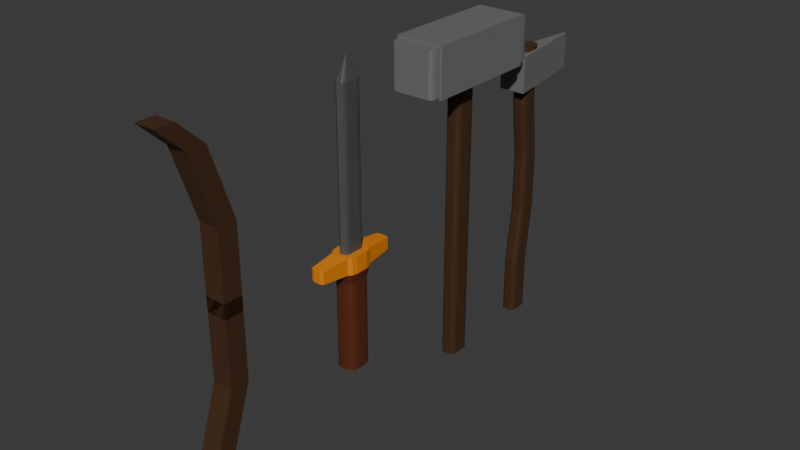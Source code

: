 # Source: Weapons.blend  (saved by Blender 4.1.24; exported with 4.5.12 LTS)
import bpy
from mathutils import Matrix  # noqa: F401  (used for matrix-valued properties, if any)

bpy.ops.wm.read_factory_settings(use_empty=True)
scene = bpy.context.scene
scene.name = 'Scene'

# ---- collections
col_collection = bpy.data.collections.new('Collection'); scene.collection.children.link(col_collection)

# ---- materials (node trees are filled in below, after node groups)
mat_material = bpy.data.materials.new('Material')
mat_material.alpha_threshold = 0.0
mat_material.use_transparent_shadow = False
mat_material.roughness = 0.5
mat_material.line_color = (0.0, 0.0, 0.0, 1.0)
mat_material_001 = bpy.data.materials.new('Material.001')
mat_material_001.use_transparent_shadow = False
mat_material_002 = bpy.data.materials.new('Material.002')
mat_material_002.use_transparent_shadow = False
mat_material_003 = bpy.data.materials.new('Material.003')
mat_material_003.alpha_threshold = 0.0
mat_material_003.use_transparent_shadow = False
mat_material_003.roughness = 0.5
mat_material_003.line_color = (0.0, 0.0, 0.0, 1.0)
mat_material_004 = bpy.data.materials.new('Material.004')
mat_material_004.use_transparent_shadow = False
mat_material_006 = bpy.data.materials.new('Material.006')
mat_material_006.alpha_threshold = 0.0
mat_material_006.use_transparent_shadow = False
mat_material_006.roughness = 0.5
mat_material_006.line_color = (0.0, 0.0, 0.0, 1.0)
mat_material_005 = bpy.data.materials.new('Material.005')
mat_material_005.use_transparent_shadow = False

# ---- material node trees
mat_material.use_nodes = True; mat_material.node_tree.nodes.clear()
_N = mat_material.node_tree.nodes; _L = mat_material.node_tree.links
n0 = _N.new('ShaderNodeOutputMaterial'); n0.name = 'Material Output'; n0.location = (300, 300)
n1 = _N.new('ShaderNodeBsdfPrincipled'); n1.name = 'Principled BSDF'; n1.location = (10, 300)
n1.inputs[0].default_value = (0.07958, 0.07958, 0.07958, 1.0)
n1.inputs[3].default_value = 1.45
_L.new(n1.outputs[0], n0.inputs[0])
n0.is_active_output = True
mat_material_001.use_nodes = True; mat_material_001.node_tree.nodes.clear()
_N = mat_material_001.node_tree.nodes; _L = mat_material_001.node_tree.links
n0 = _N.new('ShaderNodeBsdfPrincipled'); n0.name = 'Principled BSDF'; n0.location = (10, 300)
n0.inputs[0].default_value = (0.1124, 0.02649, 0.009401, 1.0)
n1 = _N.new('ShaderNodeOutputMaterial'); n1.name = 'Material Output'; n1.location = (300, 300)
_L.new(n0.outputs[0], n1.inputs[0])
n1.is_active_output = True
mat_material_002.use_nodes = True; mat_material_002.node_tree.nodes.clear()
_N = mat_material_002.node_tree.nodes; _L = mat_material_002.node_tree.links
n0 = _N.new('ShaderNodeBsdfPrincipled'); n0.name = 'Principled BSDF'; n0.location = (10, 300)
n0.inputs[0].default_value = (0.8002, 0.2447, 0.004141, 1.0)
n1 = _N.new('ShaderNodeOutputMaterial'); n1.name = 'Material Output'; n1.location = (300, 300)
_L.new(n0.outputs[0], n1.inputs[0])
n1.is_active_output = True
mat_material_003.use_nodes = True; mat_material_003.node_tree.nodes.clear()
_N = mat_material_003.node_tree.nodes; _L = mat_material_003.node_tree.links
n0 = _N.new('ShaderNodeOutputMaterial'); n0.name = 'Material Output'; n0.location = (300, 300)
n1 = _N.new('ShaderNodeBsdfPrincipled'); n1.name = 'Principled BSDF'; n1.location = (10, 300)
n1.inputs[0].default_value = (0.06563, 0.03055, 0.01306, 1.0)
n1.inputs[3].default_value = 1.45
_L.new(n1.outputs[0], n0.inputs[0])
n0.is_active_output = True
mat_material_004.use_nodes = True; mat_material_004.node_tree.nodes.clear()
_N = mat_material_004.node_tree.nodes; _L = mat_material_004.node_tree.links
n0 = _N.new('ShaderNodeBsdfPrincipled'); n0.name = 'Principled BSDF'; n0.location = (10, 300)
n0.inputs[0].default_value = (0.1697, 0.1697, 0.1697, 1.0)
n1 = _N.new('ShaderNodeOutputMaterial'); n1.name = 'Material Output'; n1.location = (300, 300)
_L.new(n0.outputs[0], n1.inputs[0])
n1.is_active_output = True
mat_material_006.use_nodes = True; mat_material_006.node_tree.nodes.clear()
_N = mat_material_006.node_tree.nodes; _L = mat_material_006.node_tree.links
n0 = _N.new('ShaderNodeOutputMaterial'); n0.name = 'Material Output'; n0.location = (300, 300)
n1 = _N.new('ShaderNodeBsdfPrincipled'); n1.name = 'Principled BSDF'; n1.location = (10, 300)
n1.inputs[0].default_value = (0.06563, 0.03055, 0.01306, 1.0)
n1.inputs[3].default_value = 1.45
_L.new(n1.outputs[0], n0.inputs[0])
n0.is_active_output = True
mat_material_005.use_nodes = True; mat_material_005.node_tree.nodes.clear()
_N = mat_material_005.node_tree.nodes; _L = mat_material_005.node_tree.links
n0 = _N.new('ShaderNodeBsdfPrincipled'); n0.name = 'Principled BSDF'; n0.location = (10, 300)
n0.inputs[0].default_value = (0.1697, 0.1697, 0.1697, 1.0)
n1 = _N.new('ShaderNodeOutputMaterial'); n1.name = 'Material Output'; n1.location = (300, 300)
_L.new(n0.outputs[0], n1.inputs[0])
n1.is_active_output = True

# ---- world
world_world = bpy.data.worlds.new('World'); scene.world = world_world
world_world.use_nodes = True; world_world.node_tree.nodes.clear()
_N = world_world.node_tree.nodes; _L = world_world.node_tree.links
n0 = _N.new('ShaderNodeOutputWorld'); n0.name = 'World Output'; n0.location = (300, 300)
n1 = _N.new('ShaderNodeBackground'); n1.name = 'Background'; n1.location = (10, 300)
n1.inputs[0].default_value = (0.05088, 0.05088, 0.05088, 1.0)
_L.new(n1.outputs[0], n0.inputs[0])
n0.is_active_output = True
world_world.color = (0.05088, 0.05088, 0.05088)
world_world.use_sun_shadow = False
world_world.sun_shadow_jitter_overblur = 0.0

# ---- meshes
me_cube = bpy.data.meshes.new('Cube')
me_cube.from_pydata([(1.0, 0.3889, 10.31), (0.3889, 1.0, 10.31), (0.9181, 0.6944, 10.31), (0.6944, 0.9181, 10.31), (0.3889, 1.0, 3.385), (1.0, 0.3889, 3.385), (0.6944, 0.9181, 3.385), (0.9181, 0.6944, 3.385), (0.3889, -1.0, 10.31), (1.0, -0.3889, 10.31), (0.6944, -0.9181, 10.31), (0.9181, -0.6944, 10.31), (1.0, -0.3889, 3.385), (0.3889, -1.0, 3.385), (0.9181, -0.6944, 3.385), (0.6944, -0.9181, 3.385), (-0.3889, 1.0, 10.31), (-1.0, 0.3889, 10.31), (-0.6944, 0.9181, 10.31), (-0.9181, 0.6944, 10.31), (-1.0, 0.3889, 3.385), (-0.3889, 1.0, 3.385), (-0.9181, 0.6944, 3.385), (-0.6944, 0.9181, 3.385), (-1.0, -0.3889, 10.31), (-0.3889, -1.0, 10.31), (-0.9181, -0.6944, 10.31), (-0.6944, -0.9181, 10.31), (-0.3889, -1.0, 3.385), (-1.0, -0.3889, 3.385), (-0.6944, -0.9181, 3.385), (-0.9181, -0.6944, 3.385), (1.1, 0.8323, 11.1), (1.199, 0.4661, 11.1), (0.8323, 1.1, 11.1), (0.4661, 1.199, 11.1), (-0.4661, -1.199, 11.1), (-0.8323, -1.1, 11.1), (-1.1, -0.8323, 11.1), (-1.199, -0.4661, 11.1), (0.8323, -1.1, 11.1), (0.4661, -1.199, 11.1), (1.1, -0.8323, 11.1), (1.199, -0.4661, 11.1), (-0.8323, 1.1, 11.1), (-0.4661, 1.199, 11.1), (-1.1, 0.8323, 11.1), (-1.199, 0.4661, 11.1), (0.465, 0.6337, 12.39), (0.5009, 0.4156, 12.39), (0.3895, 0.7565, 12.39), (0.2554, 0.8149, 12.39), (-0.2554, -0.8149, 12.39), (-0.3895, -0.7565, 12.39), (-0.465, -0.6337, 12.39), (-0.5009, -0.4156, 12.39), (0.3895, -0.7565, 12.39), (0.2554, -0.8149, 12.39), (0.465, -0.6337, 12.39), (0.5009, -0.4156, 12.39), (-0.3895, 0.7565, 12.39), (-0.2554, 0.8149, 12.39), (-0.465, 0.6337, 12.39), (-0.5009, 0.4156, 12.39), (0.3527, 3.282, 11.29), (0.6299, 3.184, 11.29), (-0.6299, 3.184, 11.29), (-0.3527, 3.282, 11.29), (0.3527, 3.282, 12.2), (0.6299, 3.184, 12.2), (-0.6299, 3.184, 12.2), (-0.3527, 3.282, 12.2), (-0.3527, -3.341, 11.29), (-0.6299, -3.243, 11.29), (0.6299, -3.243, 11.29), (0.3527, -3.341, 11.29), (-0.3527, -3.341, 12.2), (-0.6299, -3.243, 12.2), (0.6299, -3.243, 12.2), (0.3527, -3.341, 12.2), (1.1, 0.8323, 12.39), (1.199, 0.4661, 12.39), (0.8323, 1.1, 12.39), (0.4661, 1.199, 12.39), (-0.4661, -1.199, 12.39), (-0.8323, -1.1, 12.39), (-1.1, -0.8323, 12.39), (-1.199, -0.4661, 12.39), (0.8323, -1.1, 12.39), (0.4661, -1.199, 12.39), (1.1, -0.8323, 12.39), (1.199, -0.4661, 12.39), (-0.8323, 1.1, 12.39), (-0.4661, 1.199, 12.39), (-1.1, 0.8323, 12.39), (-1.199, 0.4661, 12.39), (0.02219, -0.01541, 26.03), (0.0239, -0.02582, 26.03), (0.01859, -0.009556, 26.03), (0.01219, -0.006767, 26.03), (-0.01219, -0.08453, 26.03), (-0.01859, -0.08174, 26.03), (-0.02219, -0.07589, 26.03), (-0.0239, -0.06548, 26.03), (0.01859, -0.08174, 26.03), (0.01219, -0.08453, 26.03), (0.02219, -0.07589, 26.03), (0.0239, -0.06548, 26.03), (-0.01859, -0.009556, 26.03), (-0.01219, -0.006767, 26.03), (-0.02219, -0.01541, 26.03), (-0.0239, -0.02582, 26.03), (0.0, -1.0, 10.31), (0.0, -1.0, 3.385), (0.0, -1.199, 11.1), (1.788e-07, -1.199, 12.39), (2.98e-08, -3.341, 11.29), (1.49e-07, -3.341, 12.2), (4.63e-07, -0.8149, 12.39), (1.351e-06, -0.08453, 26.03), (-0.2554, 0.8149, 17.74), (-0.2554, 0.8149, 19.39), (-0.2554, 0.8149, 21.05), (-0.2554, 0.8149, 22.71), (-0.2554, 0.8149, 24.37), (0.2554, 0.8149, 24.37), (0.2554, 0.8149, 22.71), (0.2554, 0.8149, 21.05), (0.2554, 0.8149, 19.39), (0.2554, 0.8149, 17.74), (-0.465, -0.6337, 17.74), (-0.465, -0.6337, 19.39), (-0.465, -0.6337, 21.05), (-0.465, -0.6337, 22.71), (-0.465, -0.6337, 24.37), (-0.5009, -0.4156, 24.37), (-0.5009, -0.4156, 22.71), (-0.5009, -0.4156, 21.05), (-0.5009, -0.4156, 19.39), (-0.5009, -0.4156, 17.74), (0.5009, 0.4156, 17.74), (0.5009, 0.4156, 19.39), (0.5009, 0.4156, 21.05), (0.5009, 0.4156, 22.71), (0.5009, 0.4156, 24.37), (0.5009, -0.4156, 24.37), (0.5009, -0.4156, 22.71), (0.5009, -0.4156, 21.05), (0.5009, -0.4156, 19.39), (0.5009, -0.4156, 17.74), (0.3895, -0.7565, 17.74), (0.3895, -0.7565, 19.39), (0.3895, -0.7565, 21.05), (0.3895, -0.7565, 22.71), (0.3895, -0.7565, 24.37), (0.2554, -0.8149, 24.37), (0.2554, -0.8149, 22.71), (0.2554, -0.8149, 21.05), (0.2554, -0.8149, 19.39), (0.2554, -0.8149, 17.74), (-0.5009, 0.4156, 24.37), (-0.5009, 0.4156, 22.71), (-0.5009, 0.4156, 21.05), (-0.5009, 0.4156, 19.39), (-0.5009, 0.4156, 17.74), (0.465, -0.6337, 17.74), (0.465, -0.6337, 19.39), (0.465, -0.6337, 21.05), (0.465, -0.6337, 22.71), (0.465, -0.6337, 24.37), (0.465, 0.6337, 17.74), (0.465, 0.6337, 19.39), (0.465, 0.6337, 21.05), (0.465, 0.6337, 22.71), (0.465, 0.6337, 24.37), (-0.2554, -0.8149, 24.37), (-0.2554, -0.8149, 22.71), (-0.2554, -0.8149, 21.05), (-0.2554, -0.8149, 19.39), (-0.2554, -0.8149, 17.74), (0.3895, 0.7565, 17.74), (0.3895, 0.7565, 19.39), (0.3895, 0.7565, 21.05), (0.3895, 0.7565, 22.71), (0.3895, 0.7565, 24.37), (-0.3895, 0.7565, 17.74), (-0.3895, 0.7565, 19.39), (-0.3895, 0.7565, 21.05), (-0.3895, 0.7565, 22.71), (-0.3895, 0.7565, 24.37), (-0.465, 0.6337, 17.74), (-0.465, 0.6337, 19.39), (-0.465, 0.6337, 21.05), (-0.465, 0.6337, 22.71), (-0.465, 0.6337, 24.37), (-0.3895, -0.7565, 24.37), (-0.3895, -0.7565, 22.71), (-0.3895, -0.7565, 21.05), (-0.3895, -0.7565, 19.39), (-0.3895, -0.7565, 17.74), (1.211e-06, -0.8149, 24.37), (0.0, 1.0, 3.385), (0.0, 1.0, 10.31), (0.0, 1.199, 11.1), (1.788e-07, 1.199, 12.39), (2.98e-08, 3.282, 11.29), (1.49e-07, 3.282, 12.2), (4.768e-07, 0.8149, 12.39), (1.35e-06, -0.006767, 26.03), (1.222e-06, 0.8149, 24.37), (4.768e-07, 0.8149, 12.39), (0.2554, 0.8149, 12.39), (6.055e-07, -0.9897, 12.39), (0.1598, -0.8498, 12.39), (0.2554, 0.8149, 17.74), (0.1598, -0.8498, 17.74), (-0.1598, -0.8498, 17.74), (-0.1598, -0.8498, 12.39), (-0.2554, 0.8149, 12.39), (-0.2554, 0.8149, 17.74), (-0.2554, 0.8149, 19.39), (-0.2554, 0.8149, 21.05), (-0.2554, 0.8149, 22.71), (-0.2554, 0.8149, 24.37), (0.2554, 0.8149, 24.37), (0.2554, 0.8149, 22.71), (0.2554, 0.8149, 21.05), (0.2554, 0.8149, 19.39), (0.1598, -0.8498, 24.37), (0.1598, -0.8498, 22.71), (0.1598, -0.8498, 21.05), (0.1598, -0.8498, 19.39), (-0.1598, -0.8498, 24.37), (-0.1598, -0.8498, 22.71), (-0.1598, -0.8498, 21.05), (-0.1598, -0.8498, 19.39), (6.991e-07, -0.9897, 17.74), (7.927e-07, -0.9897, 19.39), (8.863e-07, -0.9897, 21.05), (9.799e-07, -0.9897, 22.71), (1.073e-06, -0.9897, 24.37), (1.222e-06, 0.8149, 24.37), (6.277e-07, 0.9398, 12.39), (0.1477, 0.889, 12.39), (0.1477, 0.889, 17.74), (-0.1477, 0.889, 12.39), (-0.1477, 0.889, 17.74), (-0.1477, 0.889, 19.39), (-0.1477, 0.889, 21.05), (-0.1477, 0.889, 22.71), (-0.1477, 0.889, 24.37), (0.1477, 0.889, 24.37), (0.1477, 0.889, 22.71), (0.1477, 0.889, 21.05), (0.1477, 0.889, 19.39), (6.967e-07, 0.9398, 17.74), (7.828e-07, 0.9398, 19.39), (8.69e-07, 0.9398, 21.05), (9.551e-07, 0.9398, 22.71), (1.058e-06, 0.9398, 24.37)], [], [(20, 22, 23, 21, 201, 4, 6, 7, 5, 12, 14, 15, 13, 113, 28, 30, 31, 29), (29, 24, 17, 20), (113, 112, 25, 28), (0, 2, 32, 33), (5, 0, 9, 12), (0, 5, 7, 2), (2, 7, 6, 3), (3, 6, 4, 1), (28, 25, 27, 30), (30, 27, 26, 31), (31, 26, 24, 29), (8, 13, 15, 10), (10, 15, 14, 11), (11, 14, 12, 9), (16, 21, 23, 18), (18, 23, 22, 19), (19, 22, 20, 17), (201, 202, 1, 4), (38, 37, 85, 86), (19, 17, 47, 46), (26, 27, 37, 38), (16, 18, 44, 45), (112, 8, 41, 114), (10, 11, 42, 40), (24, 26, 38, 39), (2, 3, 34, 32), (202, 16, 45, 203), (18, 19, 46, 44), (27, 25, 36, 37), (11, 9, 43, 42), (8, 10, 40, 41), (9, 0, 33, 43), (17, 24, 39, 47), (3, 1, 35, 34), (209, 124, 109, 208), (44, 92, 70, 66), (39, 38, 86, 87), (43, 33, 81, 91), (114, 41, 75, 116), (47, 39, 87, 95), (40, 42, 90, 88), (33, 32, 80, 81), (85, 37, 73, 77), (42, 43, 91, 90), (32, 34, 82, 80), (45, 44, 66, 67), (204, 83, 68, 206), (44, 46, 94, 92), (41, 40, 74, 75), (46, 47, 95, 94), (205, 67, 71, 206), (67, 66, 70, 71), (65, 64, 68, 69), (203, 45, 67, 205), (83, 82, 69, 68), (92, 93, 71, 70), (82, 34, 65, 69), (34, 35, 64, 65), (75, 74, 78, 79), (116, 75, 79, 117), (73, 72, 76, 77), (84, 85, 77, 76), (40, 88, 78, 74), (88, 89, 79, 78), (115, 84, 76, 117), (37, 36, 72, 73), (48, 49, 81, 80), (50, 48, 80, 82), (51, 50, 82, 83), (52, 53, 85, 84), (53, 54, 86, 85), (54, 55, 87, 86), (56, 57, 89, 88), (58, 56, 88, 90), (59, 58, 90, 91), (60, 61, 93, 92), (62, 60, 92, 94), (63, 62, 94, 95), (207, 51, 83, 204), (49, 59, 91, 81), (55, 63, 95, 87), (118, 52, 84, 115), (97, 96, 98, 99, 208, 109, 108, 110, 111, 103, 102, 101, 100, 119, 105, 104, 106, 107), (135, 134, 102, 103), (145, 144, 97, 107), (155, 154, 104, 105), (160, 135, 103, 111), (154, 169, 106, 104), (144, 174, 96, 97), (200, 155, 105, 119), (169, 145, 107, 106), (174, 184, 98, 96), (124, 189, 108, 109), (184, 125, 99, 98), (189, 194, 110, 108), (195, 175, 100, 101), (194, 160, 111, 110), (134, 195, 101, 102), (175, 200, 119, 100), (57, 118, 115, 89), (89, 115, 117, 79), (72, 116, 117, 76), (36, 114, 116, 72), (25, 112, 114, 36), (13, 8, 112, 113), (124, 209, 241, 223), (126, 127, 226, 225), (179, 52, 217, 216), (125, 126, 225, 224), (178, 179, 216, 235), (54, 53, 199, 130), (130, 199, 198, 131), (131, 198, 197, 132), (132, 197, 196, 133), (133, 196, 195, 134), (62, 63, 164, 190), (190, 164, 163, 191), (191, 163, 162, 192), (192, 162, 161, 193), (193, 161, 160, 194), (53, 52, 179, 199), (199, 179, 178, 198), (198, 178, 177, 197), (197, 177, 176, 196), (196, 176, 175, 195), (60, 62, 190, 185), (185, 190, 191, 186), (186, 191, 192, 187), (187, 192, 193, 188), (188, 193, 194, 189), (50, 51, 129, 180), (180, 129, 128, 181), (181, 128, 127, 182), (182, 127, 126, 183), (183, 126, 125, 184), (61, 60, 185, 120), (120, 185, 186, 121), (121, 186, 187, 122), (122, 187, 188, 123), (123, 188, 189, 124), (48, 50, 180, 170), (170, 180, 181, 171), (171, 181, 182, 172), (172, 182, 183, 173), (173, 183, 184, 174), (58, 59, 149, 165), (165, 149, 148, 166), (166, 148, 147, 167), (167, 147, 146, 168), (168, 146, 145, 169), (52, 118, 212, 217), (177, 178, 235, 234), (123, 124, 223, 222), (176, 177, 234, 233), (122, 123, 222, 221), (49, 48, 170, 140), (140, 170, 171, 141), (141, 171, 172, 142), (142, 172, 173, 143), (143, 173, 174, 144), (56, 58, 165, 150), (150, 165, 166, 151), (151, 166, 167, 152), (152, 167, 168, 153), (153, 168, 169, 154), (63, 55, 139, 164), (164, 139, 138, 163), (163, 138, 137, 162), (162, 137, 136, 161), (161, 136, 135, 160), (57, 56, 150, 159), (159, 150, 151, 158), (158, 151, 152, 157), (157, 152, 153, 156), (156, 153, 154, 155), (59, 49, 140, 149), (149, 140, 141, 148), (148, 141, 142, 147), (147, 142, 143, 146), (146, 143, 144, 145), (55, 54, 130, 139), (139, 130, 131, 138), (138, 131, 132, 137), (137, 132, 133, 136), (136, 133, 134, 135), (118, 57, 213, 212), (57, 159, 215, 213), (175, 176, 233, 232), (121, 122, 221, 220), (207, 61, 218, 210), (120, 121, 220, 219), (51, 207, 210, 211), (61, 120, 219, 218), (155, 200, 240, 228), (159, 158, 231, 215), (61, 207, 204, 93), (35, 203, 205, 64), (64, 205, 206, 68), (93, 204, 206, 71), (125, 209, 208, 99), (1, 202, 203, 35), (21, 16, 202, 201), (217, 212, 236, 216), (216, 236, 237, 235), (235, 237, 238, 234), (234, 238, 239, 233), (233, 239, 240, 232), (212, 213, 215, 236), (236, 215, 231, 237), (237, 231, 230, 238), (238, 230, 229, 239), (239, 229, 228, 240), (221, 222, 249, 248), (220, 221, 248, 247), (211, 210, 242, 243), (219, 220, 247, 246), (227, 214, 244, 254), (210, 218, 245, 242), (218, 219, 246, 245), (226, 227, 254, 253), (241, 224, 251, 259), (225, 226, 253, 252), (127, 128, 227, 226), (209, 125, 224, 241), (200, 175, 232, 240), (128, 129, 214, 227), (156, 155, 228, 229), (157, 156, 229, 230), (129, 51, 211, 214), (158, 157, 230, 231), (242, 245, 246, 255), (255, 246, 247, 256), (256, 247, 248, 257), (257, 248, 249, 258), (258, 249, 250, 259), (252, 258, 259, 251), (253, 257, 258, 252), (254, 256, 257, 253), (244, 255, 256, 254), (243, 242, 255, 244), (214, 211, 243, 244), (222, 223, 250, 249), (223, 241, 259, 250), (224, 225, 252, 251)])
me_cube.polygons.foreach_set('material_index', [1, 1, 1, 1, 1, 1, 1, 1, 1, 1, 1, 1, 1, 1, 1, 1, 1, 1, 2, 1, 1, 1, 1, 1, 1, 1, 1, 1, 1, 1, 1, 1, 1, 1, 0, 2, 2, 2, 2, 2, 2, 2, 2, 2, 2, 2, 2, 2, 2, 2, 2, 2, 2, 2, 2, 2, 2, 2, 2, 2, 2, 2, 2, 2, 2, 2, 2, 2, 2, 2, 2, 2, 2, 2, 2, 2, 2, 2, 2, 2, 2, 2, 0, 0, 0, 0, 0, 0, 0, 0, 0, 0, 0, 0, 0, 0, 0, 0, 0, 2, 2, 2, 2, 1, 1, 0, 0, 0, 0, 0, 0, 0, 0, 0, 0, 0, 0, 0, 0, 0, 0, 0, 0, 0, 0, 0, 0, 0, 0, 0, 0, 0, 0, 0, 0, 0, 0, 0, 0, 0, 0, 0, 0, 0, 0, 0, 0, 0, 0, 0, 0, 0, 0, 0, 0, 0, 0, 0, 0, 0, 0, 0, 0, 0, 0, 0, 0, 0, 0, 0, 0, 0, 0, 0, 0, 0, 0, 0, 0, 0, 0, 0, 0, 0, 0, 0, 0, 0, 0, 0, 0, 0, 0, 0, 0, 2, 2, 2, 2, 0, 1, 1, 0, 0, 0, 0, 0, 0, 0, 0, 0, 0, 0, 0, 0, 0, 0, 0, 0, 0, 0, 0, 0, 0, 0, 0, 0, 0, 0, 0, 0, 0, 0, 0, 0, 0, 0, 0, 0, 0, 0, 0, 0, 0])
_uv = me_cube.uv_layers.new(name='UVMap')
_uv.uv.foreach_set('vector', [0.125, 0.5764, 0.1352, 0.5382, 0.1632, 0.5102, 0.2014, 0.5, 0.25, 0.5, 0.2986, 0.5, 0.3368, 0.5102, 0.3648, 0.5382, 0.375, 0.5764, 0.375, 0.6736, 0.3648, 0.7118, 0.3368, 0.7398, 0.2986, 0.75, 0.25, 0.75, 0.2014, 0.75, 0.1632, 0.7398, 0.1352, 0.7118, 0.125, 0.6736, 0.375, 0.07639, 0.625, 0.07639, 0.625, 0.1736, 0.375, 0.1736, 0.375, 0.875, 0.625, 0.875, 0.625, 0.9236, 0.375, 0.9236, 0.625, 0.5764, 0.625, 0.5382, 0.625, 0.5382, 0.625, 0.5764, 0.375, 0.5764, 0.625, 0.5764, 0.625, 0.6736, 0.375, 0.6736, 0.625, 0.5764, 0.375, 0.5764, 0.375, 0.5382, 0.625, 0.5382, 0.625, 0.5382, 0.375, 0.5382, 0.375, 0.4618, 0.625, 0.4618, 0.625, 0.4618, 0.375, 0.4618, 0.375, 0.4236, 0.625, 0.4236, 0.375, 0.9236, 0.625, 0.9236, 0.625, 1.0, 0.375, 1.0, 0.375, 0.0, 0.625, 0.0, 0.625, 0.0382, 0.375, 0.0382, 0.375, 0.0382, 0.625, 0.0382, 0.625, 0.07639, 0.375, 0.07639, 0.625, 0.8264, 0.375, 0.8264, 0.375, 0.7882, 0.625, 0.7882, 0.625, 0.7882, 0.375, 0.7882, 0.375, 0.7118, 0.625, 0.7118, 0.625, 0.7118, 0.375, 0.7118, 0.375, 0.6736, 0.625, 0.6736, 0.625, 0.3264, 0.375, 0.3264, 0.375, 0.2882, 0.625, 0.2882, 0.625, 0.2882, 0.375, 0.2882, 0.375, 0.2118, 0.625, 0.2118, 0.625, 0.2118, 0.375, 0.2118, 0.375, 0.1736, 0.625, 0.1736, 0.375, 0.375, 0.625, 0.375, 0.625, 0.4236, 0.375, 0.4236, 0.625, 0.0382, 0.625, 0.0, 0.625, 0.0, 0.625, 0.0382, 0.625, 0.2118, 0.625, 0.1736, 0.625, 0.1736, 0.625, 0.2118, 0.625, 0.0382, 0.625, 0.0, 0.625, 0.0, 0.625, 0.0382, 0.625, 0.3264, 0.625, 0.2882, 0.625, 0.2882, 0.625, 0.3264, 0.625, 0.875, 0.625, 0.8264, 0.625, 0.8264, 0.625, 0.875, 0.625, 0.7882, 0.625, 0.7118, 0.625, 0.7118, 0.625, 0.7882, 0.625, 0.07639, 0.625, 0.0382, 0.625, 0.0382, 0.625, 0.07639, 0.625, 0.5382, 0.625, 0.4618, 0.625, 0.4618, 0.625, 0.5382, 0.625, 0.375, 0.625, 0.3264, 0.625, 0.3264, 0.625, 0.375, 0.625, 0.2882, 0.625, 0.2118, 0.625, 0.2118, 0.625, 0.2882, 0.625, 1.0, 0.625, 0.9236, 0.625, 0.9236, 0.625, 1.0, 0.625, 0.7118, 0.625, 0.6736, 0.625, 0.6736, 0.625, 0.7118, 0.625, 0.8264, 0.625, 0.7882, 0.625, 0.7882, 0.625, 0.8264, 0.625, 0.6736, 0.625, 0.5764, 0.625, 0.5764, 0.625, 0.6736, 0.625, 0.1736, 0.625, 0.07639, 0.625, 0.07639, 0.625, 0.1736, 0.625, 0.4618, 0.625, 0.4236, 0.625, 0.4236, 0.625, 0.4618, 0.75, 0.54, 0.7933, 0.54, 0.7933, 0.54, 0.75, 0.54, 0.625, 0.2882, 0.625, 0.2882, 0.625, 0.2882, 0.625, 0.2882, 0.625, 0.07639, 0.625, 0.0382, 0.625, 0.0382, 0.625, 0.07639, 0.625, 0.6736, 0.625, 0.5764, 0.625, 0.5764, 0.625, 0.6736, 0.625, 0.875, 0.625, 0.8264, 0.625, 0.8264, 0.625, 0.875, 0.625, 0.1736, 0.625, 0.07639, 0.625, 0.07639, 0.625, 0.1736, 0.625, 0.7882, 0.625, 0.7118, 0.625, 0.7118, 0.625, 0.7882, 0.625, 0.5764, 0.625, 0.5382, 0.625, 0.5382, 0.625, 0.5764, 0.625, 0.0, 0.625, 0.0, 0.625, 0.0, 0.625, 0.0, 0.625, 0.7118, 0.625, 0.6736, 0.625, 0.6736, 0.625, 0.7118, 0.625, 0.5382, 0.625, 0.4618, 0.625, 0.4618, 0.625, 0.5382, 0.625, 0.3264, 0.625, 0.2882, 0.625, 0.2882, 0.625, 0.3264, 0.75, 0.5, 0.7014, 0.5, 0.7014, 0.5, 0.75, 0.5, 0.625, 0.2882, 0.625, 0.2118, 0.625, 0.2118, 0.625, 0.2882, 0.625, 0.8264, 0.625, 0.7882, 0.625, 0.7882, 0.625, 0.8264, 0.625, 0.2118, 0.625, 0.1736, 0.625, 0.1736, 0.625, 0.2118, 0.625, 0.375, 0.625, 0.3264, 0.625, 0.3264, 0.625, 0.375, 0.625, 0.3264, 0.625, 0.2882, 0.625, 0.2882, 0.625, 0.3264, 0.625, 0.4618, 0.625, 0.4236, 0.625, 0.4236, 0.625, 0.4618, 0.625, 0.375, 0.625, 0.3264, 0.625, 0.3264, 0.625, 0.375, 0.7014, 0.5, 0.6632, 0.5102, 0.6632, 0.5102, 0.7014, 0.5, 0.8368, 0.5102, 0.7986, 0.5, 0.7986, 0.5, 0.8368, 0.5102, 0.625, 0.4618, 0.625, 0.4618, 0.625, 0.4618, 0.625, 0.4618, 0.625, 0.4618, 0.625, 0.4236, 0.625, 0.4236, 0.625, 0.4618, 0.625, 0.8264, 0.625, 0.7882, 0.625, 0.7882, 0.625, 0.8264, 0.625, 0.875, 0.625, 0.8264, 0.625, 0.8264, 0.625, 0.875, 0.625, 1.0, 0.625, 0.9236, 0.625, 0.9236, 0.625, 1.0, 0.7986, 0.75, 0.8368, 0.7398, 0.8368, 0.7398, 0.7986, 0.75, 0.625, 0.7882, 0.625, 0.7882, 0.625, 0.7882, 0.625, 0.7882, 0.6632, 0.7398, 0.7014, 0.75, 0.7014, 0.75, 0.6632, 0.7398, 0.75, 0.75, 0.7986, 0.75, 0.7986, 0.75, 0.75, 0.75, 0.625, 1.0, 0.625, 0.9236, 0.625, 0.9236, 0.625, 1.0, 0.6711, 0.5589, 0.665, 0.5817, 0.625, 0.5764, 0.6352, 0.5382, 0.6839, 0.5461, 0.6711, 0.5589, 0.6352, 0.5382, 0.6632, 0.5102, 0.7067, 0.54, 0.6839, 0.5461, 0.6632, 0.5102, 0.7014, 0.5, 0.7933, 0.71, 0.8161, 0.7039, 0.8368, 0.7398, 0.7986, 0.75, 0.8161, 0.7039, 0.8289, 0.6911, 0.8648, 0.7118, 0.8368, 0.7398, 0.8289, 0.6911, 0.835, 0.6683, 0.875, 0.6736, 0.8648, 0.7118, 0.6839, 0.7039, 0.7067, 0.71, 0.7014, 0.75, 0.6632, 0.7398, 0.6711, 0.6911, 0.6839, 0.7039, 0.6632, 0.7398, 0.6352, 0.7118, 0.665, 0.6683, 0.6711, 0.6911, 0.6352, 0.7118, 0.625, 0.6736, 0.8161, 0.5461, 0.7933, 0.54, 0.7986, 0.5, 0.8368, 0.5102, 0.8289, 0.5589, 0.8161, 0.5461, 0.8368, 0.5102, 0.8648, 0.5382, 0.835, 0.5817, 0.8289, 0.5589, 0.8648, 0.5382, 0.875, 0.5764, 0.75, 0.54, 0.7067, 0.54, 0.7014, 0.5, 0.75, 0.5, 0.665, 0.5817, 0.665, 0.6683, 0.625, 0.6736, 0.625, 0.5764, 0.835, 0.6683, 0.835, 0.5817, 0.875, 0.5764, 0.875, 0.6736, 0.75, 0.71, 0.7933, 0.71, 0.7986, 0.75, 0.75, 0.75, 0.665, 0.5817, 0.6711, 0.5589, 0.6839, 0.5461, 0.7067, 0.54, 0.75, 0.54, 0.7933, 0.54, 0.8161, 0.5461, 0.8289, 0.5589, 0.835, 0.5817, 0.835, 0.6683, 0.8289, 0.6911, 0.8161, 0.7039, 0.7933, 0.71, 0.75, 0.71, 0.7067, 0.71, 0.6839, 0.7039, 0.6711, 0.6911, 0.665, 0.6683, 0.835, 0.6683, 0.8289, 0.6911, 0.8289, 0.6911, 0.835, 0.6683, 0.665, 0.6683, 0.665, 0.5817, 0.665, 0.5817, 0.665, 0.6683, 0.7067, 0.71, 0.6839, 0.7039, 0.6839, 0.7039, 0.7067, 0.71, 0.835, 0.5817, 0.835, 0.6683, 0.835, 0.6683, 0.835, 0.5817, 0.6839, 0.7039, 0.6711, 0.6911, 0.6711, 0.6911, 0.6839, 0.7039, 0.665, 0.5817, 0.6711, 0.5589, 0.6711, 0.5589, 0.665, 0.5817, 0.75, 0.71, 0.7067, 0.71, 0.7067, 0.71, 0.75, 0.71, 0.6711, 0.6911, 0.665, 0.6683, 0.665, 0.6683, 0.6711, 0.6911, 0.6711, 0.5589, 0.6839, 0.5461, 0.6839, 0.5461, 0.6711, 0.5589, 0.7933, 0.54, 0.8161, 0.5461, 0.8161, 0.5461, 0.7933, 0.54, 0.6839, 0.5461, 0.7067, 0.54, 0.7067, 0.54, 0.6839, 0.5461, 0.8161, 0.5461, 0.8289, 0.5589, 0.8289, 0.5589, 0.8161, 0.5461, 0.8161, 0.7039, 0.7933, 0.71, 0.7933, 0.71, 0.8161, 0.7039, 0.8289, 0.5589, 0.835, 0.5817, 0.835, 0.5817, 0.8289, 0.5589, 0.8289, 0.6911, 0.8161, 0.7039, 0.8161, 0.7039, 0.8289, 0.6911, 0.7933, 0.71, 0.75, 0.71, 0.75, 0.71, 0.7933, 0.71, 0.7067, 0.71, 0.75, 0.71, 0.75, 0.75, 0.7014, 0.75, 0.7014, 0.75, 0.75, 0.75, 0.75, 0.75, 0.7014, 0.75, 0.625, 0.9236, 0.625, 0.875, 0.625, 0.875, 0.625, 0.9236, 0.625, 0.9236, 0.625, 0.875, 0.625, 0.875, 0.625, 0.9236, 0.625, 0.9236, 0.625, 0.875, 0.625, 0.875, 0.625, 0.9236, 0.375, 0.8264, 0.625, 0.8264, 0.625, 0.875, 0.375, 0.875, 0.7933, 0.54, 0.75, 0.54, 0.75, 0.54, 0.7933, 0.54, 0.7067, 0.54, 0.7067, 0.54, 0.7067, 0.54, 0.7067, 0.54, 0.7933, 0.71, 0.7933, 0.71, 0.7933, 0.71, 0.7933, 0.71, 0.7067, 0.54, 0.7067, 0.54, 0.7067, 0.54, 0.7067, 0.54, 0.7933, 0.71, 0.7933, 0.71, 0.7933, 0.71, 0.7933, 0.71, 0.8289, 0.6911, 0.8161, 0.7039, 0.8161, 0.7039, 0.8289, 0.6911, 0.8289, 0.6911, 0.8161, 0.7039, 0.8161, 0.7039, 0.8289, 0.6911, 0.8289, 0.6911, 0.8161, 0.7039, 0.8161, 0.7039, 0.8289, 0.6911, 0.8289, 0.6911, 0.8161, 0.7039, 0.8161, 0.7039, 0.8289, 0.6911, 0.8289, 0.6911, 0.8161, 0.7039, 0.8161, 0.7039, 0.8289, 0.6911, 0.8289, 0.5589, 0.835, 0.5817, 0.835, 0.5817, 0.8289, 0.5589, 0.8289, 0.5589, 0.835, 0.5817, 0.835, 0.5817, 0.8289, 0.5589, 0.8289, 0.5589, 0.835, 0.5817, 0.835, 0.5817, 0.8289, 0.5589, 0.8289, 0.5589, 0.835, 0.5817, 0.835, 0.5817, 0.8289, 0.5589, 0.8289, 0.5589, 0.835, 0.5817, 0.835, 0.5817, 0.8289, 0.5589, 0.8161, 0.7039, 0.7933, 0.71, 0.7933, 0.71, 0.8161, 0.7039, 0.8161, 0.7039, 0.7933, 0.71, 0.7933, 0.71, 0.8161, 0.7039, 0.8161, 0.7039, 0.7933, 0.71, 0.7933, 0.71, 0.8161, 0.7039, 0.8161, 0.7039, 0.7933, 0.71, 0.7933, 0.71, 0.8161, 0.7039, 0.8161, 0.7039, 0.7933, 0.71, 0.7933, 0.71, 0.8161, 0.7039, 0.8161, 0.5461, 0.8289, 0.5589, 0.8289, 0.5589, 0.8161, 0.5461, 0.8161, 0.5461, 0.8289, 0.5589, 0.8289, 0.5589, 0.8161, 0.5461, 0.8161, 0.5461, 0.8289, 0.5589, 0.8289, 0.5589, 0.8161, 0.5461, 0.8161, 0.5461, 0.8289, 0.5589, 0.8289, 0.5589, 0.8161, 0.5461, 0.8161, 0.5461, 0.8289, 0.5589, 0.8289, 0.5589, 0.8161, 0.5461, 0.6839, 0.5461, 0.7067, 0.54, 0.7067, 0.54, 0.6839, 0.5461, 0.6839, 0.5461, 0.7067, 0.54, 0.7067, 0.54, 0.6839, 0.5461, 0.6839, 0.5461, 0.7067, 0.54, 0.7067, 0.54, 0.6839, 0.5461, 0.6839, 0.5461, 0.7067, 0.54, 0.7067, 0.54, 0.6839, 0.5461, 0.6839, 0.5461, 0.7067, 0.54, 0.7067, 0.54, 0.6839, 0.5461, 0.7933, 0.54, 0.8161, 0.5461, 0.8161, 0.5461, 0.7933, 0.54, 0.7933, 0.54, 0.8161, 0.5461, 0.8161, 0.5461, 0.7933, 0.54, 0.7933, 0.54, 0.8161, 0.5461, 0.8161, 0.5461, 0.7933, 0.54, 0.7933, 0.54, 0.8161, 0.5461, 0.8161, 0.5461, 0.7933, 0.54, 0.7933, 0.54, 0.8161, 0.5461, 0.8161, 0.5461, 0.7933, 0.54, 0.6711, 0.5589, 0.6839, 0.5461, 0.6839, 0.5461, 0.6711, 0.5589, 0.6711, 0.5589, 0.6839, 0.5461, 0.6839, 0.5461, 0.6711, 0.5589, 0.6711, 0.5589, 0.6839, 0.5461, 0.6839, 0.5461, 0.6711, 0.5589, 0.6711, 0.5589, 0.6839, 0.5461, 0.6839, 0.5461, 0.6711, 0.5589, 0.6711, 0.5589, 0.6839, 0.5461, 0.6839, 0.5461, 0.6711, 0.5589, 0.6711, 0.6911, 0.665, 0.6683, 0.665, 0.6683, 0.6711, 0.6911, 0.6711, 0.6911, 0.665, 0.6683, 0.665, 0.6683, 0.6711, 0.6911, 0.6711, 0.6911, 0.665, 0.6683, 0.665, 0.6683, 0.6711, 0.6911, 0.6711, 0.6911, 0.665, 0.6683, 0.665, 0.6683, 0.6711, 0.6911, 0.6711, 0.6911, 0.665, 0.6683, 0.665, 0.6683, 0.6711, 0.6911, 0.7933, 0.71, 0.75, 0.71, 0.75, 0.71, 0.7933, 0.71, 0.7933, 0.71, 0.7933, 0.71, 0.7933, 0.71, 0.7933, 0.71, 0.7933, 0.54, 0.7933, 0.54, 0.7933, 0.54, 0.7933, 0.54, 0.7933, 0.71, 0.7933, 0.71, 0.7933, 0.71, 0.7933, 0.71, 0.7933, 0.54, 0.7933, 0.54, 0.7933, 0.54, 0.7933, 0.54, 0.665, 0.5817, 0.6711, 0.5589, 0.6711, 0.5589, 0.665, 0.5817, 0.665, 0.5817, 0.6711, 0.5589, 0.6711, 0.5589, 0.665, 0.5817, 0.665, 0.5817, 0.6711, 0.5589, 0.6711, 0.5589, 0.665, 0.5817, 0.665, 0.5817, 0.6711, 0.5589, 0.6711, 0.5589, 0.665, 0.5817, 0.665, 0.5817, 0.6711, 0.5589, 0.6711, 0.5589, 0.665, 0.5817, 0.6839, 0.7039, 0.6711, 0.6911, 0.6711, 0.6911, 0.6839, 0.7039, 0.6839, 0.7039, 0.6711, 0.6911, 0.6711, 0.6911, 0.6839, 0.7039, 0.6839, 0.7039, 0.6711, 0.6911, 0.6711, 0.6911, 0.6839, 0.7039, 0.6839, 0.7039, 0.6711, 0.6911, 0.6711, 0.6911, 0.6839, 0.7039, 0.6839, 0.7039, 0.6711, 0.6911, 0.6711, 0.6911, 0.6839, 0.7039, 0.835, 0.5817, 0.835, 0.6683, 0.835, 0.6683, 0.835, 0.5817, 0.835, 0.5817, 0.835, 0.6683, 0.835, 0.6683, 0.835, 0.5817, 0.835, 0.5817, 0.835, 0.6683, 0.835, 0.6683, 0.835, 0.5817, 0.835, 0.5817, 0.835, 0.6683, 0.835, 0.6683, 0.835, 0.5817, 0.835, 0.5817, 0.835, 0.6683, 0.835, 0.6683, 0.835, 0.5817, 0.7067, 0.71, 0.6839, 0.7039, 0.6839, 0.7039, 0.7067, 0.71, 0.7067, 0.71, 0.6839, 0.7039, 0.6839, 0.7039, 0.7067, 0.71, 0.7067, 0.71, 0.6839, 0.7039, 0.6839, 0.7039, 0.7067, 0.71, 0.7067, 0.71, 0.6839, 0.7039, 0.6839, 0.7039, 0.7067, 0.71, 0.7067, 0.71, 0.6839, 0.7039, 0.6839, 0.7039, 0.7067, 0.71, 0.665, 0.6683, 0.665, 0.5817, 0.665, 0.5817, 0.665, 0.6683, 0.665, 0.6683, 0.665, 0.5817, 0.665, 0.5817, 0.665, 0.6683, 0.665, 0.6683, 0.665, 0.5817, 0.665, 0.5817, 0.665, 0.6683, 0.665, 0.6683, 0.665, 0.5817, 0.665, 0.5817, 0.665, 0.6683, 0.665, 0.6683, 0.665, 0.5817, 0.665, 0.5817, 0.665, 0.6683, 0.835, 0.6683, 0.8289, 0.6911, 0.8289, 0.6911, 0.835, 0.6683, 0.835, 0.6683, 0.8289, 0.6911, 0.8289, 0.6911, 0.835, 0.6683, 0.835, 0.6683, 0.8289, 0.6911, 0.8289, 0.6911, 0.835, 0.6683, 0.835, 0.6683, 0.8289, 0.6911, 0.8289, 0.6911, 0.835, 0.6683, 0.835, 0.6683, 0.8289, 0.6911, 0.8289, 0.6911, 0.835, 0.6683, 0.75, 0.71, 0.7067, 0.71, 0.7067, 0.71, 0.75, 0.71, 0.7067, 0.71, 0.7067, 0.71, 0.7067, 0.71, 0.7067, 0.71, 0.7933, 0.71, 0.7933, 0.71, 0.7933, 0.71, 0.7933, 0.71, 0.7933, 0.54, 0.7933, 0.54, 0.7933, 0.54, 0.7933, 0.54, 0.75, 0.54, 0.7933, 0.54, 0.7933, 0.54, 0.75, 0.54, 0.7933, 0.54, 0.7933, 0.54, 0.7933, 0.54, 0.7933, 0.54, 0.7067, 0.54, 0.75, 0.54, 0.75, 0.54, 0.7067, 0.54, 0.7933, 0.54, 0.7933, 0.54, 0.7933, 0.54, 0.7933, 0.54, 0.7067, 0.71, 0.75, 0.71, 0.75, 0.71, 0.7067, 0.71, 0.7067, 0.71, 0.7067, 0.71, 0.7067, 0.71, 0.7067, 0.71, 0.7933, 0.54, 0.75, 0.54, 0.75, 0.5, 0.7986, 0.5, 0.625, 0.4236, 0.625, 0.375, 0.625, 0.375, 0.625, 0.4236, 0.625, 0.4236, 0.625, 0.375, 0.625, 0.375, 0.625, 0.4236, 0.7986, 0.5, 0.75, 0.5, 0.75, 0.5, 0.7986, 0.5, 0.7067, 0.54, 0.75, 0.54, 0.75, 0.54, 0.7067, 0.54, 0.625, 0.4236, 0.625, 0.375, 0.625, 0.375, 0.625, 0.4236, 0.375, 0.3264, 0.625, 0.3264, 0.625, 0.375, 0.375, 0.375, 0.7933, 0.71, 0.75, 0.71, 0.75, 0.71, 0.7933, 0.71, 0.7933, 0.71, 0.75, 0.71, 0.75, 0.71, 0.7933, 0.71, 0.7933, 0.71, 0.75, 0.71, 0.75, 0.71, 0.7933, 0.71, 0.7933, 0.71, 0.75, 0.71, 0.75, 0.71, 0.7933, 0.71, 0.7933, 0.71, 0.75, 0.71, 0.75, 0.71, 0.7933, 0.71, 0.75, 0.71, 0.7067, 0.71, 0.7067, 0.71, 0.75, 0.71, 0.75, 0.71, 0.7067, 0.71, 0.7067, 0.71, 0.75, 0.71, 0.75, 0.71, 0.7067, 0.71, 0.7067, 0.71, 0.75, 0.71, 0.75, 0.71, 0.7067, 0.71, 0.7067, 0.71, 0.75, 0.71, 0.75, 0.71, 0.7067, 0.71, 0.7067, 0.71, 0.75, 0.71, 0.7933, 0.54, 0.7933, 0.54, 0.7933, 0.54, 0.7933, 0.54, 0.7933, 0.54, 0.7933, 0.54, 0.7933, 0.54, 0.7933, 0.54, 0.7067, 0.54, 0.75, 0.54, 0.75, 0.54, 0.7067, 0.54, 0.7933, 0.54, 0.7933, 0.54, 0.7933, 0.54, 0.7933, 0.54, 0.7067, 0.54, 0.7067, 0.54, 0.7067, 0.54, 0.7067, 0.54, 0.75, 0.54, 0.7933, 0.54, 0.7933, 0.54, 0.75, 0.54, 0.7933, 0.54, 0.7933, 0.54, 0.7933, 0.54, 0.7933, 0.54, 0.7067, 0.54, 0.7067, 0.54, 0.7067, 0.54, 0.7067, 0.54, 0.75, 0.54, 0.7067, 0.54, 0.7067, 0.54, 0.75, 0.54, 0.7067, 0.54, 0.7067, 0.54, 0.7067, 0.54, 0.7067, 0.54, 0.7067, 0.54, 0.7067, 0.54, 0.7067, 0.54, 0.7067, 0.54, 0.75, 0.54, 0.7067, 0.54, 0.7067, 0.54, 0.75, 0.54, 0.75, 0.71, 0.7933, 0.71, 0.7933, 0.71, 0.75, 0.71, 0.7067, 0.54, 0.7067, 0.54, 0.7067, 0.54, 0.7067, 0.54, 0.7067, 0.71, 0.7067, 0.71, 0.7067, 0.71, 0.7067, 0.71, 0.7067, 0.71, 0.7067, 0.71, 0.7067, 0.71, 0.7067, 0.71, 0.7067, 0.54, 0.7067, 0.54, 0.7067, 0.54, 0.7067, 0.54, 0.7067, 0.71, 0.7067, 0.71, 0.7067, 0.71, 0.7067, 0.71, 0.75, 0.54, 0.7933, 0.54, 0.7933, 0.54, 0.75, 0.54, 0.75, 0.54, 0.7933, 0.54, 0.7933, 0.54, 0.75, 0.54, 0.75, 0.54, 0.7933, 0.54, 0.7933, 0.54, 0.75, 0.54, 0.75, 0.54, 0.7933, 0.54, 0.7933, 0.54, 0.75, 0.54, 0.75, 0.54, 0.7933, 0.54, 0.7933, 0.54, 0.75, 0.54, 0.7067, 0.54, 0.75, 0.54, 0.75, 0.54, 0.7067, 0.54, 0.7067, 0.54, 0.75, 0.54, 0.75, 0.54, 0.7067, 0.54, 0.7067, 0.54, 0.75, 0.54, 0.75, 0.54, 0.7067, 0.54, 0.7067, 0.54, 0.75, 0.54, 0.75, 0.54, 0.7067, 0.54, 0.7067, 0.54, 0.75, 0.54, 0.75, 0.54, 0.7067, 0.54, 0.7067, 0.54, 0.7067, 0.54, 0.7067, 0.54, 0.7067, 0.54, 0.7933, 0.54, 0.7933, 0.54, 0.7933, 0.54, 0.7933, 0.54, 0.7933, 0.54, 0.75, 0.54, 0.75, 0.54, 0.7933, 0.54, 0.7067, 0.54, 0.7067, 0.54, 0.7067, 0.54, 0.7067, 0.54])
me_cube.materials.append(mat_material)
me_cube.materials.append(mat_material_001)
me_cube.materials.append(mat_material_002)
me_cube.use_mirror_vertex_groups = False
me_cube.update()
me_cube_004 = bpy.data.meshes.new('Cube.004')
me_cube_004.from_pydata([(0.4526, 22.48, 1.0), (1.0, 22.48, 0.4526), (0.6621, 22.48, 0.9583), (0.8397, 22.48, 0.8397), (0.9583, 22.48, 0.6621), (1.0, 22.48, -0.4526), (0.4526, 22.48, -1.0), (0.9583, 22.48, -0.6621), (0.8397, 22.48, -0.8397), (0.6621, 22.48, -0.9583), (1.0, -1.0, 0.4526), (0.4526, -1.0, 1.0), (0.9583, -1.0, 0.6621), (0.8397, -1.0, 0.8397), (0.6621, -1.0, 0.9583), (0.4526, -1.0, -1.0), (1.0, -1.0, -0.4526), (0.6621, -1.0, -0.9583), (0.8397, -1.0, -0.8397), (0.9583, -1.0, -0.6621), (-1.0, 22.48, 0.4526), (-0.4526, 22.48, 1.0), (-0.9583, 22.48, 0.6621), (-0.8397, 22.48, 0.8397), (-0.6621, 22.48, 0.9583), (-0.4526, 22.48, -1.0), (-1.0, 22.48, -0.4526), (-0.6621, 22.48, -0.9583), (-0.8397, 22.48, -0.8397), (-0.9583, 22.48, -0.6621), (-0.4526, -1.0, 1.0), (-1.0, -1.0, 0.4526), (-0.6621, -1.0, 0.9583), (-0.8397, -1.0, 0.8397), (-0.9583, -1.0, 0.6621), (-1.0, -1.0, -0.4526), (-0.4526, -1.0, -1.0), (-0.9583, -1.0, -0.6621), (-0.8397, -1.0, -0.8397), (-0.6621, -1.0, -0.9583), (-0.4526, 17.78, -1.0), (-1.109, 13.09, -1.0), (-1.109, 8.391, -1.0), (-0.4526, 3.696, -1.0), (-0.6621, 3.696, -0.9583), (-1.318, 8.391, -0.9583), (-1.318, 13.09, -0.9583), (-0.6621, 17.78, -0.9583), (-0.8397, 3.696, -0.8397), (-1.496, 8.391, -0.8397), (-1.496, 13.09, -0.8397), (-0.8397, 17.78, -0.8397), (-0.9583, 3.696, -0.6621), (-1.615, 8.391, -0.6621), (-1.615, 13.09, -0.6621), (-0.9583, 17.78, -0.6621), (-1.0, 3.696, -0.4526), (-1.656, 8.391, -0.4526), (-1.656, 13.09, -0.4526), (-1.0, 17.78, -0.4526), (0.4526, 17.78, 1.0), (-0.2037, 13.09, 1.0), (-0.2037, 8.391, 1.0), (0.4526, 3.696, 1.0), (0.6621, 3.696, 0.9583), (0.00577, 8.391, 0.9583), (0.00577, 13.09, 0.9583), (0.6621, 17.78, 0.9583), (0.8397, 3.696, 0.8397), (0.1834, 8.391, 0.8397), (0.1834, 13.09, 0.8397), (0.8397, 17.78, 0.8397), (0.9583, 3.696, 0.6621), (0.302, 8.391, 0.6621), (0.302, 13.09, 0.6621), (0.9583, 17.78, 0.6621), (1.0, 3.696, 0.4526), (0.3437, 8.391, 0.4526), (0.3437, 13.09, 0.4526), (1.0, 17.78, 0.4526), (-0.4526, 3.696, 1.0), (-1.109, 8.391, 1.0), (-1.109, 13.09, 1.0), (-0.4526, 17.78, 1.0), (-0.6621, 17.78, 0.9583), (-1.318, 13.09, 0.9583), (-1.318, 8.391, 0.9583), (-0.6621, 3.696, 0.9583), (-0.8397, 17.78, 0.8397), (-1.496, 13.09, 0.8397), (-1.496, 8.391, 0.8397), (-0.8397, 3.696, 0.8397), (-0.9583, 17.78, 0.6621), (-1.615, 13.09, 0.6621), (-1.615, 8.391, 0.6621), (-0.9583, 3.696, 0.6621), (-1.0, 17.78, 0.4526), (-1.656, 13.09, 0.4526), (-1.656, 8.391, 0.4526), (-1.0, 3.696, 0.4526), (0.4526, 3.696, -1.0), (-0.2037, 8.391, -1.0), (-0.2037, 13.09, -1.0), (0.4526, 17.78, -1.0), (0.6621, 17.78, -0.9583), (0.00577, 13.09, -0.9583), (0.00577, 8.391, -0.9583), (0.6621, 3.696, -0.9583), (0.8397, 17.78, -0.8397), (0.1834, 13.09, -0.8397), (0.1834, 8.391, -0.8397), (0.8397, 3.696, -0.8397), (0.9583, 17.78, -0.6621), (0.302, 13.09, -0.6621), (0.302, 8.391, -0.6621), (0.9583, 3.696, -0.6621), (1.0, 17.78, -0.4526), (0.3437, 13.09, -0.4526), (0.3437, 8.391, -0.4526), (1.0, 3.696, -0.4526), (-6.21, 2.303, -0.165), (-6.21, -0.6375, -0.165), (-6.21, 2.303, 0.165), (-6.21, -0.6375, 0.165), (1.972, 2.303, -1.851), (1.972, -0.6375, -1.851), (1.972, 2.303, 1.851), (1.972, -0.6375, 1.851)], [], [(43, 100, 15, 36), (59, 96, 20, 26), (15, 17, 18, 19, 16, 10, 12, 13, 14, 11, 30, 32, 33, 34, 31, 35, 37, 38, 39, 36), (63, 80, 30, 11), (119, 76, 10, 16), (43, 36, 39, 44), (44, 39, 38, 48), (48, 38, 37, 52), (52, 37, 35, 56), (63, 11, 14, 64), (64, 14, 13, 68), (68, 13, 12, 72), (72, 12, 10, 76), (83, 21, 24, 84), (84, 24, 23, 88), (88, 23, 22, 92), (92, 22, 20, 96), (103, 6, 9, 104), (104, 9, 8, 108), (108, 8, 7, 112), (112, 7, 5, 116), (25, 27, 28, 29, 26, 20, 22, 23, 24, 21, 0, 2, 3, 4, 1, 5, 7, 8, 9, 6), (19, 115, 119, 16), (115, 114, 118, 119), (114, 113, 117, 118), (113, 112, 116, 117), (18, 111, 115, 19), (111, 110, 114, 115), (110, 109, 113, 114), (109, 108, 112, 113), (17, 107, 111, 18), (107, 106, 110, 111), (106, 105, 109, 110), (105, 104, 108, 109), (15, 100, 107, 17), (100, 101, 106, 107), (101, 102, 105, 106), (102, 103, 104, 105), (34, 95, 99, 31), (95, 94, 98, 99), (94, 93, 97, 98), (93, 92, 96, 97), (33, 91, 95, 34), (91, 90, 94, 95), (90, 89, 93, 94), (89, 88, 92, 93), (32, 87, 91, 33), (87, 86, 90, 91), (86, 85, 89, 90), (85, 84, 88, 89), (30, 80, 87, 32), (80, 81, 86, 87), (81, 82, 85, 86), (82, 83, 84, 85), (4, 75, 79, 1), (75, 74, 78, 79), (74, 73, 77, 78), (73, 72, 76, 77), (3, 71, 75, 4), (71, 70, 74, 75), (70, 69, 73, 74), (69, 68, 72, 73), (2, 67, 71, 3), (67, 66, 70, 71), (66, 65, 69, 70), (65, 64, 68, 69), (0, 60, 67, 2), (60, 61, 66, 67), (61, 62, 65, 66), (62, 63, 64, 65), (29, 55, 59, 26), (55, 54, 58, 59), (54, 53, 57, 58), (53, 52, 56, 57), (28, 51, 55, 29), (51, 50, 54, 55), (50, 49, 53, 54), (49, 48, 52, 53), (27, 47, 51, 28), (47, 46, 50, 51), (46, 45, 49, 50), (45, 44, 48, 49), (25, 40, 47, 27), (40, 41, 46, 47), (41, 42, 45, 46), (42, 43, 44, 45), (5, 1, 79, 116), (116, 79, 78, 117), (117, 78, 77, 118), (118, 77, 76, 119), (0, 21, 83, 60), (60, 83, 82, 61), (61, 82, 81, 62), (62, 81, 80, 63), (35, 31, 99, 56), (56, 99, 98, 57), (57, 98, 97, 58), (58, 97, 96, 59), (25, 6, 103, 40), (40, 103, 102, 41), (41, 102, 101, 42), (42, 101, 100, 43), (120, 121, 123, 122), (122, 123, 127, 126), (126, 127, 125, 124), (124, 125, 121, 120), (122, 126, 124, 120), (127, 123, 121, 125)])
me_cube_004.polygons.foreach_set('material_index', [0, 0, 0, 0, 0, 0, 0, 0, 0, 0, 0, 0, 0, 0, 0, 0, 0, 0, 0, 0, 0, 0, 0, 0, 0, 0, 0, 0, 0, 0, 0, 0, 0, 0, 0, 0, 0, 0, 0, 0, 0, 0, 0, 0, 0, 0, 0, 0, 0, 0, 0, 0, 0, 0, 0, 0, 0, 0, 0, 0, 0, 0, 0, 0, 0, 0, 0, 0, 0, 0, 0, 0, 0, 0, 0, 0, 0, 0, 0, 0, 0, 0, 0, 0, 0, 0, 0, 0, 0, 0, 0, 0, 0, 0, 0, 0, 0, 0, 0, 0, 0, 0, 1, 1, 1, 1, 1, 1])
_uv = me_cube_004.uv_layers.new(name='UVMap')
_uv.uv.foreach_set('vector', [0.1934, 0.7, 0.3066, 0.7, 0.3066, 0.75, 0.1934, 0.75, 0.4434, 0.2, 0.5566, 0.2, 0.5566, 0.25, 0.4434, 0.25, 0.375, 0.8184, 0.3802, 0.7922, 0.395, 0.77, 0.4172, 0.7552, 0.4434, 0.75, 0.5566, 0.75, 0.5828, 0.7552, 0.605, 0.77, 0.6198, 0.7922, 0.625, 0.8184, 0.625, 0.9316, 0.6198, 0.9578, 0.605, 0.98, 0.5828, 0.9948, 0.5566, 1.0, 0.4434, 1.0, 0.4172, 0.9948, 0.395, 0.98, 0.3802, 0.9578, 0.375, 0.9316, 0.6934, 0.7, 0.8066, 0.7, 0.8066, 0.75, 0.6934, 0.75, 0.4434, 0.7, 0.5566, 0.7, 0.5566, 0.75, 0.4434, 0.75, 0.1934, 0.7, 0.1934, 0.75, 0.1672, 0.75, 0.1672, 0.7, 0.1672, 0.7, 0.1672, 0.75, 0.125, 0.75, 0.125, 0.7, 0.375, 0.05, 0.375, 0.0, 0.4172, 0.0, 0.4172, 0.05, 0.4172, 0.05, 0.4172, 0.0, 0.4434, 0.0, 0.4434, 0.05, 0.6934, 0.7, 0.6934, 0.75, 0.6672, 0.75, 0.6672, 0.7, 0.6672, 0.7, 0.6672, 0.75, 0.625, 0.75, 0.625, 0.7, 0.625, 0.7, 0.625, 0.75, 0.5828, 0.75, 0.5828, 0.7, 0.5828, 0.7, 0.5828, 0.75, 0.5566, 0.75, 0.5566, 0.7, 0.8066, 0.55, 0.8066, 0.5, 0.8328, 0.5, 0.8328, 0.55, 0.8328, 0.55, 0.8328, 0.5, 0.875, 0.5, 0.875, 0.55, 0.625, 0.2, 0.625, 0.25, 0.5828, 0.25, 0.5828, 0.2, 0.5828, 0.2, 0.5828, 0.25, 0.5566, 0.25, 0.5566, 0.2, 0.3066, 0.55, 0.3066, 0.5, 0.3328, 0.5, 0.3328, 0.55, 0.3328, 0.55, 0.3328, 0.5, 0.375, 0.5, 0.375, 0.55, 0.375, 0.55, 0.375, 0.5, 0.4172, 0.5, 0.4172, 0.55, 0.4172, 0.55, 0.4172, 0.5, 0.4434, 0.5, 0.4434, 0.55, 0.375, 0.3184, 0.3802, 0.2922, 0.395, 0.27, 0.4172, 0.2552, 0.4434, 0.25, 0.5566, 0.25, 0.5828, 0.2552, 0.605, 0.27, 0.6198, 0.2922, 0.625, 0.3184, 0.625, 0.4316, 0.6198, 0.4578, 0.605, 0.48, 0.5828, 0.4948, 0.5566, 0.5, 0.4434, 0.5, 0.4172, 0.4948, 0.395, 0.48, 0.3802, 0.4578, 0.375, 0.4316, 0.4172, 0.75, 0.4172, 0.7, 0.4434, 0.7, 0.4434, 0.75, 0.4172, 0.7, 0.4172, 0.65, 0.4434, 0.65, 0.4434, 0.7, 0.4172, 0.65, 0.4172, 0.6, 0.4434, 0.6, 0.4434, 0.65, 0.4172, 0.6, 0.4172, 0.55, 0.4434, 0.55, 0.4434, 0.6, 0.375, 0.75, 0.375, 0.7, 0.4172, 0.7, 0.4172, 0.75, 0.375, 0.7, 0.375, 0.65, 0.4172, 0.65, 0.4172, 0.7, 0.375, 0.65, 0.375, 0.6, 0.4172, 0.6, 0.4172, 0.65, 0.375, 0.6, 0.375, 0.55, 0.4172, 0.55, 0.4172, 0.6, 0.3328, 0.75, 0.3328, 0.7, 0.375, 0.7, 0.375, 0.75, 0.3328, 0.7, 0.3328, 0.65, 0.375, 0.65, 0.375, 0.7, 0.3328, 0.65, 0.3328, 0.6, 0.375, 0.6, 0.375, 0.65, 0.3328, 0.6, 0.3328, 0.55, 0.375, 0.55, 0.375, 0.6, 0.3066, 0.75, 0.3066, 0.7, 0.3328, 0.7, 0.3328, 0.75, 0.3066, 0.7, 0.3066, 0.65, 0.3328, 0.65, 0.3328, 0.7, 0.3066, 0.65, 0.3066, 0.6, 0.3328, 0.6, 0.3328, 0.65, 0.3066, 0.6, 0.3066, 0.55, 0.3328, 0.55, 0.3328, 0.6, 0.5828, 0.0, 0.5828, 0.05, 0.5566, 0.05, 0.5566, 0.0, 0.5828, 0.05, 0.5828, 0.1, 0.5566, 0.1, 0.5566, 0.05, 0.5828, 0.1, 0.5828, 0.15, 0.5566, 0.15, 0.5566, 0.1, 0.5828, 0.15, 0.5828, 0.2, 0.5566, 0.2, 0.5566, 0.15, 0.625, 0.0, 0.625, 0.05, 0.5828, 0.05, 0.5828, 0.0, 0.625, 0.05, 0.625, 0.1, 0.5828, 0.1, 0.5828, 0.05, 0.625, 0.1, 0.625, 0.15, 0.5828, 0.15, 0.5828, 0.1, 0.625, 0.15, 0.625, 0.2, 0.5828, 0.2, 0.5828, 0.15, 0.8328, 0.75, 0.8328, 0.7, 0.875, 0.7, 0.875, 0.75, 0.8328, 0.7, 0.8328, 0.65, 0.875, 0.65, 0.875, 0.7, 0.8328, 0.65, 0.8328, 0.6, 0.875, 0.6, 0.875, 0.65, 0.8328, 0.6, 0.8328, 0.55, 0.875, 0.55, 0.875, 0.6, 0.8066, 0.75, 0.8066, 0.7, 0.8328, 0.7, 0.8328, 0.75, 0.8066, 0.7, 0.8066, 0.65, 0.8328, 0.65, 0.8328, 0.7, 0.8066, 0.65, 0.8066, 0.6, 0.8328, 0.6, 0.8328, 0.65, 0.8066, 0.6, 0.8066, 0.55, 0.8328, 0.55, 0.8328, 0.6, 0.5828, 0.5, 0.5828, 0.55, 0.5566, 0.55, 0.5566, 0.5, 0.5828, 0.55, 0.5828, 0.6, 0.5566, 0.6, 0.5566, 0.55, 0.5828, 0.6, 0.5828, 0.65, 0.5566, 0.65, 0.5566, 0.6, 0.5828, 0.65, 0.5828, 0.7, 0.5566, 0.7, 0.5566, 0.65, 0.625, 0.5, 0.625, 0.55, 0.5828, 0.55, 0.5828, 0.5, 0.625, 0.55, 0.625, 0.6, 0.5828, 0.6, 0.5828, 0.55, 0.625, 0.6, 0.625, 0.65, 0.5828, 0.65, 0.5828, 0.6, 0.625, 0.65, 0.625, 0.7, 0.5828, 0.7, 0.5828, 0.65, 0.6672, 0.5, 0.6672, 0.55, 0.625, 0.55, 0.625, 0.5, 0.6672, 0.55, 0.6672, 0.6, 0.625, 0.6, 0.625, 0.55, 0.6672, 0.6, 0.6672, 0.65, 0.625, 0.65, 0.625, 0.6, 0.6672, 0.65, 0.6672, 0.7, 0.625, 0.7, 0.625, 0.65, 0.6934, 0.5, 0.6934, 0.55, 0.6672, 0.55, 0.6672, 0.5, 0.6934, 0.55, 0.6934, 0.6, 0.6672, 0.6, 0.6672, 0.55, 0.6934, 0.6, 0.6934, 0.65, 0.6672, 0.65, 0.6672, 0.6, 0.6934, 0.65, 0.6934, 0.7, 0.6672, 0.7, 0.6672, 0.65, 0.4172, 0.25, 0.4172, 0.2, 0.4434, 0.2, 0.4434, 0.25, 0.4172, 0.2, 0.4172, 0.15, 0.4434, 0.15, 0.4434, 0.2, 0.4172, 0.15, 0.4172, 0.1, 0.4434, 0.1, 0.4434, 0.15, 0.4172, 0.1, 0.4172, 0.05, 0.4434, 0.05, 0.4434, 0.1, 0.375, 0.25, 0.375, 0.2, 0.4172, 0.2, 0.4172, 0.25, 0.375, 0.2, 0.375, 0.15, 0.4172, 0.15, 0.4172, 0.2, 0.375, 0.15, 0.375, 0.1, 0.4172, 0.1, 0.4172, 0.15, 0.375, 0.1, 0.375, 0.05, 0.4172, 0.05, 0.4172, 0.1, 0.1672, 0.5, 0.1672, 0.55, 0.125, 0.55, 0.125, 0.5, 0.1672, 0.55, 0.1672, 0.6, 0.125, 0.6, 0.125, 0.55, 0.1672, 0.6, 0.1672, 0.65, 0.125, 0.65, 0.125, 0.6, 0.1672, 0.65, 0.1672, 0.7, 0.125, 0.7, 0.125, 0.65, 0.1934, 0.5, 0.1934, 0.55, 0.1672, 0.55, 0.1672, 0.5, 0.1934, 0.55, 0.1934, 0.6, 0.1672, 0.6, 0.1672, 0.55, 0.1934, 0.6, 0.1934, 0.65, 0.1672, 0.65, 0.1672, 0.6, 0.1934, 0.65, 0.1934, 0.7, 0.1672, 0.7, 0.1672, 0.65, 0.4434, 0.5, 0.5566, 0.5, 0.5566, 0.55, 0.4434, 0.55, 0.4434, 0.55, 0.5566, 0.55, 0.5566, 0.6, 0.4434, 0.6, 0.4434, 0.6, 0.5566, 0.6, 0.5566, 0.65, 0.4434, 0.65, 0.4434, 0.65, 0.5566, 0.65, 0.5566, 0.7, 0.4434, 0.7, 0.6934, 0.5, 0.8066, 0.5, 0.8066, 0.55, 0.6934, 0.55, 0.6934, 0.55, 0.8066, 0.55, 0.8066, 0.6, 0.6934, 0.6, 0.6934, 0.6, 0.8066, 0.6, 0.8066, 0.65, 0.6934, 0.65, 0.6934, 0.65, 0.8066, 0.65, 0.8066, 0.7, 0.6934, 0.7, 0.4434, 0.0, 0.5566, 0.0, 0.5566, 0.05, 0.4434, 0.05, 0.4434, 0.05, 0.5566, 0.05, 0.5566, 0.1, 0.4434, 0.1, 0.4434, 0.1, 0.5566, 0.1, 0.5566, 0.15, 0.4434, 0.15, 0.4434, 0.15, 0.5566, 0.15, 0.5566, 0.2, 0.4434, 0.2, 0.1934, 0.5, 0.3066, 0.5, 0.3066, 0.55, 0.1934, 0.55, 0.1934, 0.55, 0.3066, 0.55, 0.3066, 0.6, 0.1934, 0.6, 0.1934, 0.6, 0.3066, 0.6, 0.3066, 0.65, 0.1934, 0.65, 0.1934, 0.65, 0.3066, 0.65, 0.3066, 0.7, 0.1934, 0.7, 0.375, 0.0, 0.625, 0.0, 0.625, 0.25, 0.375, 0.25, 0.375, 0.25, 0.625, 0.25, 0.625, 0.5, 0.375, 0.5, 0.375, 0.5, 0.625, 0.5, 0.625, 0.75, 0.375, 0.75, 0.375, 0.75, 0.625, 0.75, 0.625, 1.0, 0.375, 1.0, 0.125, 0.5, 0.375, 0.5, 0.375, 0.75, 0.125, 0.75, 0.625, 0.5, 0.875, 0.5, 0.875, 0.75, 0.625, 0.75])
me_cube_004.materials.append(mat_material_003)
me_cube_004.materials.append(mat_material_004)
me_cube_004.use_mirror_vertex_groups = False
me_cube_004.update()
me_cube_001 = bpy.data.meshes.new('Cube.001')
me_cube_001.from_pydata([(0.4526, 22.48, 1.0), (1.0, 22.48, 0.4526), (0.6621, 22.48, 0.9583), (0.8397, 22.48, 0.8397), (0.9583, 22.48, 0.6621), (1.0, 22.48, -0.4526), (0.4526, 22.48, -1.0), (0.9583, 22.48, -0.6621), (0.8397, 22.48, -0.8397), (0.6621, 22.48, -0.9583), (1.0, -1.0, 0.4526), (0.4526, -1.0, 1.0), (0.9583, -1.0, 0.6621), (0.8397, -1.0, 0.8397), (0.6621, -1.0, 0.9583), (0.4526, -1.0, -1.0), (1.0, -1.0, -0.4526), (0.6621, -1.0, -0.9583), (0.8397, -1.0, -0.8397), (0.9583, -1.0, -0.6621), (-1.0, 22.48, 0.4526), (-0.4526, 22.48, 1.0), (-0.9583, 22.48, 0.6621), (-0.8397, 22.48, 0.8397), (-0.6621, 22.48, 0.9583), (-0.4526, 22.48, -1.0), (-1.0, 22.48, -0.4526), (-0.6621, 22.48, -0.9583), (-0.8397, 22.48, -0.8397), (-0.9583, 22.48, -0.6621), (-0.4526, -1.0, 1.0), (-1.0, -1.0, 0.4526), (-0.6621, -1.0, 0.9583), (-0.8397, -1.0, 0.8397), (-0.9583, -1.0, 0.6621), (-1.0, -1.0, -0.4526), (-0.4526, -1.0, -1.0), (-0.9583, -1.0, -0.6621), (-0.8397, -1.0, -0.8397), (-0.6621, -1.0, -0.9583), (-5.0, 0.4994, -2.827), (-5.0, -2.848, -2.827), (-5.0, 0.4994, 2.827), (-5.0, -2.848, 2.827), (5.0, 0.4994, -2.827), (5.0, -2.848, -2.827), (5.0, 0.4994, 2.827), (5.0, -2.848, 2.827), (-5.0, 0.6579, 3.095), (-5.0, 0.6579, -3.095), (-5.0, -3.007, -3.095), (-5.0, -3.007, 3.095), (5.0, -3.007, 3.095), (5.0, 0.6579, 3.095), (5.0, 0.6579, -3.095), (5.0, -3.007, -3.095), (-6.048, 0.2192, 2.354), (-5.284, 0.4994, 2.827), (-6.011, 0.3058, 2.5), (-5.902, 0.3839, 2.632), (-5.733, 0.4459, 2.736), (-5.52, 0.4856, 2.804), (-5.284, 0.4994, -2.827), (-6.048, 0.2192, -2.354), (-5.52, 0.4856, -2.804), (-5.733, 0.4459, -2.736), (-5.902, 0.3839, -2.632), (-6.011, 0.3058, -2.5), (-5.284, -2.848, -2.827), (-6.048, -2.568, -2.354), (-5.52, -2.835, -2.804), (-5.733, -2.795, -2.736), (-5.902, -2.733, -2.632), (-6.011, -2.655, -2.5), (-5.284, -2.848, 2.827), (-6.048, -2.568, 2.354), (-5.52, -2.835, 2.804), (-5.733, -2.795, 2.736), (-5.902, -2.733, 2.632), (-6.011, -2.655, 2.5), (5.887, -2.848, 2.354), (5.123, -2.848, 2.827), (5.85, -2.848, 2.5), (5.741, -2.848, 2.632), (5.572, -2.848, 2.736), (5.359, -2.848, 2.804), (5.123, 0.4994, 2.827), (5.887, 0.4994, 2.354), (5.359, 0.4994, 2.804), (5.572, 0.4994, 2.736), (5.741, 0.4994, 2.632), (5.85, 0.4994, 2.5), (5.887, 0.4994, -2.354), (5.123, 0.4994, -2.827), (5.85, 0.4994, -2.5), (5.741, 0.4994, -2.632), (5.572, 0.4994, -2.736), (5.359, 0.4994, -2.804), (5.123, -2.848, -2.827), (5.887, -2.848, -2.354), (5.359, -2.848, -2.804), (5.572, -2.848, -2.736), (5.741, -2.848, -2.632), (5.85, -2.848, -2.5)], [], [(25, 6, 15, 36), (35, 31, 20, 26), (15, 17, 18, 19, 16, 10, 12, 13, 14, 11, 30, 32, 33, 34, 31, 35, 37, 38, 39, 36), (0, 21, 30, 11), (5, 1, 10, 16), (25, 36, 39, 27), (27, 39, 38, 28), (28, 38, 37, 29), (29, 37, 35, 26), (0, 11, 14, 2), (2, 14, 13, 3), (3, 13, 12, 4), (4, 12, 10, 1), (30, 21, 24, 32), (32, 24, 23, 33), (33, 23, 22, 34), (34, 22, 20, 31), (15, 6, 9, 17), (17, 9, 8, 18), (18, 8, 7, 19), (19, 7, 5, 16), (25, 27, 28, 29, 26, 20, 22, 23, 24, 21, 0, 2, 3, 4, 1, 5, 7, 8, 9, 6), (45, 44, 93, 98), (48, 51, 52, 53), (54, 55, 50, 49), (48, 53, 54, 49), (52, 51, 50, 55), (40, 42, 48, 49), (41, 40, 49, 50), (43, 41, 50, 51), (42, 43, 51, 48), (47, 46, 53, 52), (46, 44, 54, 53), (45, 47, 52, 55), (44, 45, 55, 54), (43, 42, 57, 74), (47, 45, 98, 100, 101, 102, 103, 99, 80, 82, 83, 84, 85, 81), (40, 41, 68, 62), (41, 43, 74, 68), (44, 46, 86, 88, 89, 90, 91, 87, 92, 94, 95, 96, 97, 93), (87, 80, 99, 92), (46, 47, 81, 86), (63, 69, 75, 56), (57, 62, 64, 61), (61, 64, 65, 60), (60, 65, 66, 59), (59, 66, 67, 58), (58, 67, 63, 56), (62, 68, 70, 64), (64, 70, 71, 65), (65, 71, 72, 66), (66, 72, 73, 67), (67, 73, 69, 63), (68, 74, 76, 70), (70, 76, 77, 71), (71, 77, 78, 72), (72, 78, 79, 73), (73, 79, 75, 69), (74, 57, 61, 76), (76, 61, 60, 77), (77, 60, 59, 78), (78, 59, 58, 79), (79, 58, 56, 75), (80, 87, 91, 82), (82, 91, 90, 83), (83, 90, 89, 84), (84, 89, 88, 85), (85, 88, 86, 81), (98, 93, 97, 100), (100, 97, 96, 101), (101, 96, 95, 102), (102, 95, 94, 103), (103, 94, 92, 99), (42, 40, 62, 57)])
me_cube_001.polygons.foreach_set('material_index', [0, 0, 0, 0, 0, 0, 0, 0, 0, 0, 0, 0, 0, 0, 0, 0, 0, 0, 0, 0, 0, 0, 1, 1, 1, 1, 1, 1, 1, 1, 1, 1, 1, 1, 1, 1, 1, 1, 1, 1, 1, 1, 1, 1, 1, 1, 1, 1, 1, 1, 1, 1, 1, 1, 1, 1, 1, 1, 1, 1, 1, 1, 1, 1, 1, 1, 1, 1, 1, 1, 1, 1, 1, 1])
_uv = me_cube_001.uv_layers.new(name='UVMap')
_uv.uv.foreach_set('vector', [0.1934, 0.5, 0.3066, 0.5, 0.3066, 0.75, 0.1934, 0.75, 0.4434, 0.0, 0.5566, 0.0, 0.5566, 0.25, 0.4434, 0.25, 0.375, 0.8184, 0.3802, 0.7922, 0.395, 0.77, 0.4172, 0.7552, 0.4434, 0.75, 0.5566, 0.75, 0.5828, 0.7552, 0.605, 0.77, 0.6198, 0.7922, 0.625, 0.8184, 0.625, 0.9316, 0.6198, 0.9578, 0.605, 0.98, 0.5828, 0.9948, 0.5566, 1.0, 0.4434, 1.0, 0.4172, 0.9948, 0.395, 0.98, 0.3802, 0.9578, 0.375, 0.9316, 0.6934, 0.5, 0.8066, 0.5, 0.8066, 0.75, 0.6934, 0.75, 0.4434, 0.5, 0.5566, 0.5, 0.5566, 0.75, 0.4434, 0.75, 0.1934, 0.5, 0.1934, 0.75, 0.1672, 0.75, 0.1672, 0.5, 0.1672, 0.5, 0.1672, 0.75, 0.125, 0.75, 0.125, 0.5, 0.375, 0.25, 0.375, 0.0, 0.4172, 0.0, 0.4172, 0.25, 0.4172, 0.25, 0.4172, 0.0, 0.4434, 0.0, 0.4434, 0.25, 0.6934, 0.5, 0.6934, 0.75, 0.6672, 0.75, 0.6672, 0.5, 0.6672, 0.5, 0.6672, 0.75, 0.625, 0.75, 0.625, 0.5, 0.625, 0.5, 0.625, 0.75, 0.5828, 0.75, 0.5828, 0.5, 0.5828, 0.5, 0.5828, 0.75, 0.5566, 0.75, 0.5566, 0.5, 0.8066, 0.75, 0.8066, 0.5, 0.8328, 0.5, 0.8328, 0.75, 0.8328, 0.75, 0.8328, 0.5, 0.875, 0.5, 0.875, 0.75, 0.625, 0.0, 0.625, 0.25, 0.5828, 0.25, 0.5828, 0.0, 0.5828, 0.0, 0.5828, 0.25, 0.5566, 0.25, 0.5566, 0.0, 0.3066, 0.75, 0.3066, 0.5, 0.3328, 0.5, 0.3328, 0.75, 0.3328, 0.75, 0.3328, 0.5, 0.375, 0.5, 0.375, 0.75, 0.375, 0.75, 0.375, 0.5, 0.4172, 0.5, 0.4172, 0.75, 0.4172, 0.75, 0.4172, 0.5, 0.4434, 0.5, 0.4434, 0.75, 0.375, 0.3184, 0.3802, 0.2922, 0.395, 0.27, 0.4172, 0.2552, 0.4434, 0.25, 0.5566, 0.25, 0.5828, 0.2552, 0.605, 0.27, 0.6198, 0.2922, 0.625, 0.3184, 0.625, 0.4316, 0.6198, 0.4578, 0.605, 0.48, 0.5828, 0.4948, 0.5566, 0.5, 0.4434, 0.5, 0.4172, 0.4948, 0.395, 0.48, 0.3802, 0.4578, 0.375, 0.4316, 0.6142, 0.7392, 0.3858, 0.7392, 0.3858, 0.7392, 0.6142, 0.7392, 0.375, 0.25, 0.625, 0.25, 0.625, 0.5, 0.375, 0.5, 0.375, 0.75, 0.625, 0.75, 0.625, 1.0, 0.375, 1.0, 0.125, 0.5, 0.375, 0.5, 0.375, 0.75, 0.125, 0.75, 0.625, 0.5, 0.875, 0.5, 0.875, 0.75, 0.625, 0.75, 0.3858, 0.01081, 0.3858, 0.2392, 0.375, 0.25, 0.375, 0.0, 0.6142, 0.01081, 0.3858, 0.01081, 0.375, 0.0, 0.625, 0.0, 0.6142, 0.2392, 0.6142, 0.01081, 0.625, 0.0, 0.625, 0.25, 0.3858, 0.2392, 0.6142, 0.2392, 0.625, 0.25, 0.375, 0.25, 0.6142, 0.5108, 0.3858, 0.5108, 0.375, 0.5, 0.625, 0.5, 0.3858, 0.5108, 0.3858, 0.7392, 0.375, 0.75, 0.375, 0.5, 0.6142, 0.7392, 0.6142, 0.5108, 0.625, 0.5, 0.625, 0.75, 0.3858, 0.7392, 0.6142, 0.7392, 0.625, 0.75, 0.375, 0.75, 0.6142, 0.2392, 0.3858, 0.2392, 0.3858, 0.2392, 0.6142, 0.2392, 0.6142, 0.5108, 0.6142, 0.7392, 0.6142, 0.7392, 0.6142, 0.7389, 0.6142, 0.738, 0.6142, 0.7313, 0.6142, 0.726, 0.6142, 0.7201, 0.6142, 0.5299, 0.6142, 0.524, 0.6142, 0.5187, 0.6142, 0.512, 0.6142, 0.5111, 0.6142, 0.5108, 0.3858, 0.01081, 0.6142, 0.01081, 0.6142, 0.01081, 0.3858, 0.01081, 0.6142, 0.01081, 0.6142, 0.2392, 0.6142, 0.2392, 0.6142, 0.01081, 0.3858, 0.7392, 0.3858, 0.5108, 0.3858, 0.5108, 0.3858, 0.5111, 0.3858, 0.512, 0.3858, 0.5187, 0.3858, 0.524, 0.3858, 0.5299, 0.3858, 0.7201, 0.3858, 0.726, 0.3858, 0.7313, 0.3858, 0.738, 0.3858, 0.7389, 0.3858, 0.7392, 0.3858, 0.5299, 0.6142, 0.5299, 0.6142, 0.7201, 0.3858, 0.7201, 0.3858, 0.5108, 0.6142, 0.5108, 0.6142, 0.5108, 0.3858, 0.5108, 0.4049, 0.02992, 0.5951, 0.02992, 0.5951, 0.2201, 0.4049, 0.2201, 0.3858, 0.2392, 0.3858, 0.01081, 0.3863, 0.01128, 0.3863, 0.2387, 0.3863, 0.2387, 0.3863, 0.01128, 0.3876, 0.01264, 0.3876, 0.2374, 0.3876, 0.2374, 0.3876, 0.01264, 0.3937, 0.01869, 0.3937, 0.2313, 0.3937, 0.2313, 0.3937, 0.01869, 0.399, 0.02402, 0.399, 0.226, 0.399, 0.226, 0.399, 0.02402, 0.4049, 0.02992, 0.4049, 0.2201, 0.3858, 0.01081, 0.6142, 0.01081, 0.6137, 0.01128, 0.3863, 0.01128, 0.3863, 0.01128, 0.6137, 0.01128, 0.6124, 0.01264, 0.3876, 0.01264, 0.3876, 0.01264, 0.6124, 0.01264, 0.6063, 0.01869, 0.3937, 0.01869, 0.3937, 0.01869, 0.6063, 0.01869, 0.601, 0.02402, 0.399, 0.02402, 0.399, 0.02402, 0.601, 0.02402, 0.5951, 0.02992, 0.4049, 0.02992, 0.6142, 0.01081, 0.6142, 0.2392, 0.6137, 0.2387, 0.6137, 0.01128, 0.6137, 0.01128, 0.6137, 0.2387, 0.6124, 0.2374, 0.6124, 0.01264, 0.6124, 0.01264, 0.6124, 0.2374, 0.6063, 0.2313, 0.6063, 0.01869, 0.6063, 0.01869, 0.6063, 0.2313, 0.601, 0.226, 0.601, 0.02402, 0.601, 0.02402, 0.601, 0.226, 0.5951, 0.2201, 0.5951, 0.02992, 0.6142, 0.2392, 0.3858, 0.2392, 0.3863, 0.2387, 0.6137, 0.2387, 0.6137, 0.2387, 0.3863, 0.2387, 0.3876, 0.2374, 0.6124, 0.2374, 0.6124, 0.2374, 0.3876, 0.2374, 0.3937, 0.2313, 0.6063, 0.2313, 0.6063, 0.2313, 0.3937, 0.2313, 0.399, 0.226, 0.601, 0.226, 0.601, 0.226, 0.399, 0.226, 0.4049, 0.2201, 0.5951, 0.2201, 0.6142, 0.5299, 0.3858, 0.5299, 0.3858, 0.524, 0.6142, 0.524, 0.6142, 0.524, 0.3858, 0.524, 0.3858, 0.5187, 0.6142, 0.5187, 0.6142, 0.5187, 0.3858, 0.5187, 0.3858, 0.512, 0.6142, 0.512, 0.6142, 0.512, 0.3858, 0.512, 0.3858, 0.5111, 0.6142, 0.5111, 0.6142, 0.5111, 0.3858, 0.5111, 0.3858, 0.5108, 0.6142, 0.5108, 0.6142, 0.7392, 0.3858, 0.7392, 0.3858, 0.7389, 0.6142, 0.7389, 0.6142, 0.7389, 0.3858, 0.7389, 0.3858, 0.738, 0.6142, 0.738, 0.6142, 0.738, 0.3858, 0.738, 0.3858, 0.7313, 0.6142, 0.7313, 0.6142, 0.7313, 0.3858, 0.7313, 0.3858, 0.726, 0.6142, 0.726, 0.6142, 0.726, 0.3858, 0.726, 0.3858, 0.7201, 0.6142, 0.7201, 0.3858, 0.2392, 0.3858, 0.01081, 0.3858, 0.01081, 0.3858, 0.2392])
me_cube_001.materials.append(mat_material_006)
me_cube_001.materials.append(mat_material_005)
me_cube_001.use_mirror_vertex_groups = False
me_cube_001.update()
me_cube_003 = bpy.data.meshes.new('Cube.003')
me_cube_003.from_pydata([(-1.0, -1.0, 1.0), (-1.0, 1.0, 1.0), (1.0, -1.0, 1.0), (1.0, 1.0, 1.0), (-1.0, -3.389, 1.865), (-1.0, -1.389, 1.865), (1.0, -1.389, 1.865), (1.0, -3.389, 1.865), (-1.0, -6.132, 2.175), (-1.0, -4.132, 2.175), (1.0, -4.132, 2.175), (1.0, -6.132, 2.175), (-1.0, -1.0, 0.0), (-1.0, 1.0, 0.0), (1.0, 1.0, 0.0), (1.0, -1.0, 0.0), (1.0, -1.0, -0.8163), (1.0, 1.0, -0.8163), (-1.0, -1.0, -0.8163), (-1.0, 1.0, -0.8163), (1.0, -3.389, -1.682), (1.0, -1.389, -1.682), (-1.0, -1.389, -1.682), (-1.0, -3.389, -1.682), (1.0, -6.132, -1.991), (1.0, -4.132, -1.991), (-1.0, -4.132, -1.991), (-1.0, -6.132, -1.991), (1.0, -1.0, 0.1837), (1.0, 1.0, 0.1837), (-1.0, 1.0, 0.1837), (-1.0, -1.0, 0.1837)], [], [(12, 0, 1, 13), (13, 1, 3, 14), (14, 3, 2, 15), (15, 2, 0, 12), (2, 3, 6, 7), (7, 6, 10, 11), (1, 0, 4, 5), (0, 2, 7, 4), (3, 1, 5, 6), (10, 9, 8, 11), (5, 4, 8, 9), (4, 7, 11, 8), (6, 5, 9, 10), (28, 16, 17, 29), (29, 17, 19, 30), (30, 19, 18, 31), (31, 18, 16, 28), (18, 19, 22, 23), (23, 22, 26, 27), (17, 16, 20, 21), (16, 18, 23, 20), (19, 17, 21, 22), (26, 25, 24, 27), (21, 20, 24, 25), (20, 23, 27, 24), (22, 21, 25, 26)])
_uv = me_cube_003.uv_layers.new(name='UVMap')
_uv.uv.foreach_set('vector', [0.5, 0.0, 0.625, 0.0, 0.625, 0.25, 0.5, 0.25, 0.5, 0.25, 0.625, 0.25, 0.625, 0.5, 0.5, 0.5, 0.5, 0.5, 0.625, 0.5, 0.625, 0.75, 0.5, 0.75, 0.5, 0.75, 0.625, 0.75, 0.625, 1.0, 0.5, 1.0, 0.625, 0.75, 0.625, 0.5, 0.625, 0.5, 0.625, 0.75, 0.625, 0.75, 0.625, 0.5, 0.625, 0.5, 0.625, 0.75, 0.625, 0.25, 0.625, 0.0, 0.625, 0.0, 0.625, 0.25, 0.625, 1.0, 0.625, 0.75, 0.625, 0.75, 0.625, 1.0, 0.625, 0.5, 0.625, 0.25, 0.625, 0.25, 0.625, 0.5, 0.625, 0.5, 0.875, 0.5, 0.875, 0.75, 0.625, 0.75, 0.625, 0.25, 0.625, 0.0, 0.625, 0.0, 0.625, 0.25, 0.625, 1.0, 0.625, 0.75, 0.625, 0.75, 0.625, 1.0, 0.625, 0.5, 0.625, 0.25, 0.625, 0.25, 0.625, 0.5, 0.5, 0.0, 0.625, 0.0, 0.625, 0.25, 0.5, 0.25, 0.5, 0.25, 0.625, 0.25, 0.625, 0.5, 0.5, 0.5, 0.5, 0.5, 0.625, 0.5, 0.625, 0.75, 0.5, 0.75, 0.5, 0.75, 0.625, 0.75, 0.625, 1.0, 0.5, 1.0, 0.625, 0.75, 0.625, 0.5, 0.625, 0.5, 0.625, 0.75, 0.625, 0.75, 0.625, 0.5, 0.625, 0.5, 0.625, 0.75, 0.625, 0.25, 0.625, 0.0, 0.625, 0.0, 0.625, 0.25, 0.625, 1.0, 0.625, 0.75, 0.625, 0.75, 0.625, 1.0, 0.625, 0.5, 0.625, 0.25, 0.625, 0.25, 0.625, 0.5, 0.625, 0.5, 0.875, 0.5, 0.875, 0.75, 0.625, 0.75, 0.625, 0.25, 0.625, 0.0, 0.625, 0.0, 0.625, 0.25, 0.625, 1.0, 0.625, 0.75, 0.625, 0.75, 0.625, 1.0, 0.625, 0.5, 0.625, 0.25, 0.625, 0.25, 0.625, 0.5])
me_cube_003.materials.append(mat_material_003)
me_cube_003.update()

# ---- objects
ob_sword = bpy.data.objects.new('Sword', me_cube)
ob_axe = bpy.data.objects.new('Axe', me_cube_004)
ob_hammer = bpy.data.objects.new('Hammer', me_cube_001)
ob_cube_001 = bpy.data.objects.new('Cube.001', me_cube_003)

# ---- transforms, parenting, visibility, modifiers, constraints
ob_sword.location = (0.0, 0.1134, 0.0)
ob_sword.scale = (0.1062, 0.1314, 0.1314)
ob_sword.lock_rotations_4d = False
ob_sword.empty_display_type = 'ARROWS'
ob_sword.lineart.crease_threshold = 0.0
ob_axe.location = (0.1927, 2.446, 2.832)
ob_axe.rotation_euler = (-1.571, -0.0, -1.571)
ob_axe.scale = (0.1108, 0.1235, 0.07313)
ob_axe.lock_rotations_4d = False
ob_axe.empty_display_type = 'ARROWS'
ob_axe.lineart.crease_threshold = 0.0
ob_hammer.location = (0.1927, 1.4, 3.002)
ob_hammer.rotation_euler = (-1.571, -0.0, -1.571)
ob_hammer.scale = (0.1186, 0.1321, 0.07824)
ob_hammer.lock_rotations_4d = False
ob_hammer.empty_display_type = 'ARROWS'
ob_hammer.lineart.crease_threshold = 0.0
ob_cube_001.location = (0.0, -1.352, 1.829)
ob_cube_001.rotation_euler = (3.142, 0.0, 3.142)
ob_cube_001.scale = (0.1026, 0.0948, 0.8021)

# ---- collection membership
col_collection.objects.link(ob_sword)
col_collection.objects.link(ob_axe)
col_collection.objects.link(ob_hammer)
col_collection.objects.link(ob_cube_001)

# ---- scene / render settings (as saved in the file)
scene.frame_start = 1; scene.frame_end = 250; scene.frame_set(1)
scene.render.engine = 'BLENDER_EEVEE_NEXT'
scene.cycles.sampling_pattern = 'TABULATED_SOBOL'
scene.eevee.ray_tracing_options.trace_max_roughness = 0.0
bpy.context.view_layer.update()

# ---- added for rendering (the .blend has no active camera and no usable light): camera, sun
cam_auto = bpy.data.cameras.new('AutoCamera')
cam_auto.lens = 50.0
cam_auto.sensor_width = 36.0
cam_auto.clip_end = 1000.0
ob_auto_camera = bpy.data.objects.new('AutoCamera', cam_auto)
scene.collection.objects.link(ob_auto_camera)
ob_auto_camera.location = (5.8204, -6.19969, 6.26225)
ob_auto_camera.rotation_euler = (1.09748, -7.21219e-08, 0.694738)
scene.camera = ob_auto_camera
light_auto_sun = bpy.data.lights.new('AutoSun', 'SUN')
light_auto_sun.energy = 3.0
light_auto_sun.angle = 0.0523599
ob_auto_sun = bpy.data.objects.new('AutoSun', light_auto_sun)
scene.collection.objects.link(ob_auto_sun)
ob_auto_sun.rotation_euler = (0.872665, 0.174533, 0.523599)
bpy.context.view_layer.update()

